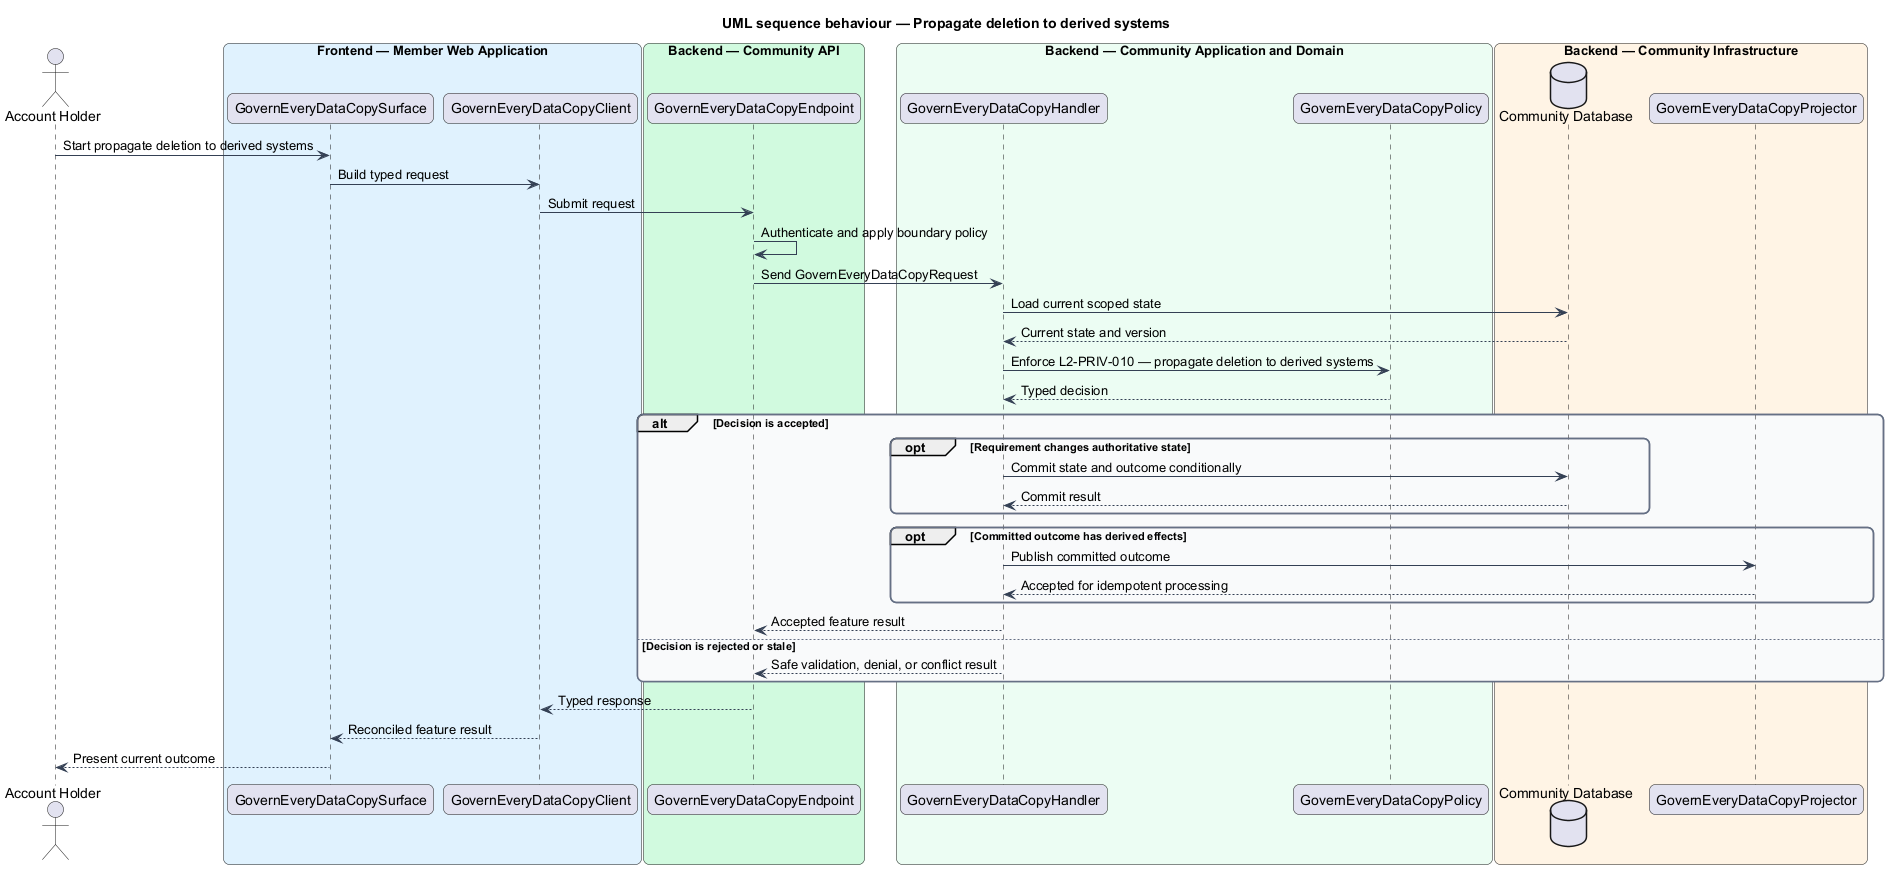

The diagram above was rendered by PlantUML. Its source (embedded in the PNG):
@startuml
title UML sequence behaviour — Propagate deletion to derived systems
skinparam backgroundColor #FFFFFF
skinparam shadowing false
skinparam roundcorner 12
skinparam defaultFontName Arial
skinparam ArrowColor #344054
skinparam rectangle {
  BorderColor #344054
  FontColor #101828
}
skinparam package {
  BorderColor #667085
  FontColor #101828
  BackgroundColor #F9FAFB
}
actor "Account Holder" as actor
box "Frontend — Member Web Application" #E0F2FE
  participant "GovernEveryDataCopySurface" as surface
  participant "GovernEveryDataCopyClient" as client
end box
box "Backend — Community API" #D1FADF
  participant "GovernEveryDataCopyEndpoint" as endpoint
end box
box "Backend — Community Application and Domain" #ECFDF3
  participant "GovernEveryDataCopyHandler" as handler
  participant "GovernEveryDataCopyPolicy" as policy
end box
box "Backend — Community Infrastructure" #FFF4E5
  database "Community Database" as store
  participant "GovernEveryDataCopyProjector" as projector
end box

actor -> surface : Start propagate deletion to derived systems
surface -> client : Build typed request
client -> endpoint : Submit request
endpoint -> endpoint : Authenticate and apply boundary policy
endpoint -> handler : Send GovernEveryDataCopyRequest
handler -> store : Load current scoped state
store --> handler : Current state and version
handler -> policy : Enforce L2-PRIV-010 — propagate deletion to derived systems
policy --> handler : Typed decision
alt Decision is accepted
  opt Requirement changes authoritative state
    handler -> store : Commit state and outcome conditionally
    store --> handler : Commit result
  end
  opt Committed outcome has derived effects
    handler -> projector : Publish committed outcome
    projector --> handler : Accepted for idempotent processing
  end
  handler --> endpoint : Accepted feature result
else Decision is rejected or stale
  handler --> endpoint : Safe validation, denial, or conflict result
end
endpoint --> client : Typed response
client --> surface : Reconciled feature result
surface --> actor : Present current outcome
@enduml